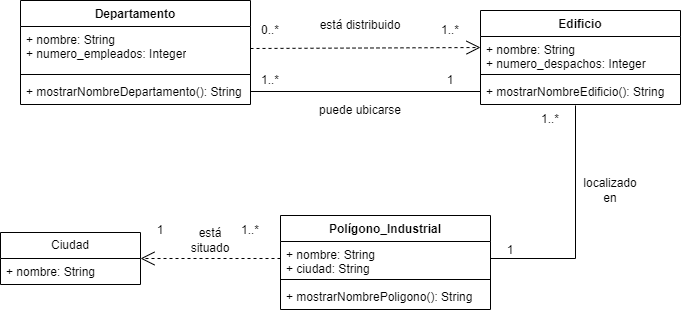

The diagram above was exported from draw.io. Its source (the exported page's mxGraphModel, read from the mxfile embedded in the PNG):
<mxGraphModel dx="1120" dy="460" grid="1" gridSize="10" guides="1" tooltips="1" connect="1" arrows="1" fold="1" page="1" pageScale="1" pageWidth="827" pageHeight="1169" math="0" shadow="0">
  <root>
    <mxCell id="0" />
    <mxCell id="1" parent="0" />
    <mxCell id="vuPTSUDEKd6NlIsynx8z-1" value="&lt;font style=&quot;vertical-align: inherit;&quot;&gt;&lt;font style=&quot;vertical-align: inherit;&quot;&gt;Departamento&lt;/font&gt;&lt;/font&gt;" style="swimlane;fontStyle=1;align=center;verticalAlign=top;childLayout=stackLayout;horizontal=1;startSize=26;horizontalStack=0;resizeParent=1;resizeParentMax=0;resizeLast=0;collapsible=1;marginBottom=0;whiteSpace=wrap;html=1;" parent="1" vertex="1">
      <mxGeometry x="60" y="155" width="230" height="104" as="geometry" />
    </mxCell>
    <mxCell id="vuPTSUDEKd6NlIsynx8z-2" value="&lt;font style=&quot;vertical-align: inherit;&quot;&gt;&lt;font style=&quot;vertical-align: inherit;&quot;&gt;&lt;font style=&quot;vertical-align: inherit;&quot;&gt;&lt;font style=&quot;vertical-align: inherit;&quot;&gt;&lt;font style=&quot;vertical-align: inherit;&quot;&gt;&lt;font style=&quot;vertical-align: inherit;&quot;&gt;&lt;font style=&quot;vertical-align: inherit;&quot;&gt;&lt;font style=&quot;vertical-align: inherit;&quot;&gt;&lt;font style=&quot;vertical-align: inherit;&quot;&gt;&lt;font style=&quot;vertical-align: inherit;&quot;&gt;+ nombre: String&lt;/font&gt;&lt;/font&gt;&lt;/font&gt;&lt;/font&gt;&lt;/font&gt;&lt;/font&gt;&lt;/font&gt;&lt;/font&gt;&lt;/font&gt;&lt;/font&gt;&lt;div&gt;&lt;font style=&quot;vertical-align: inherit;&quot;&gt;&lt;font style=&quot;vertical-align: inherit;&quot;&gt;&lt;font style=&quot;vertical-align: inherit;&quot;&gt;&lt;font style=&quot;vertical-align: inherit;&quot;&gt;&lt;font style=&quot;vertical-align: inherit;&quot;&gt;&lt;font style=&quot;vertical-align: inherit;&quot;&gt;+ numero_empleados: Integer&lt;/font&gt;&lt;/font&gt;&lt;/font&gt;&lt;/font&gt;&lt;/font&gt;&lt;/font&gt;&lt;/div&gt;" style="text;strokeColor=none;fillColor=none;align=left;verticalAlign=top;spacingLeft=4;spacingRight=4;overflow=hidden;rotatable=0;points=[[0,0.5],[1,0.5]];portConstraint=eastwest;whiteSpace=wrap;html=1;" parent="vuPTSUDEKd6NlIsynx8z-1" vertex="1">
      <mxGeometry y="26" width="230" height="44" as="geometry" />
    </mxCell>
    <mxCell id="vuPTSUDEKd6NlIsynx8z-3" value="" style="line;strokeWidth=1;fillColor=none;align=left;verticalAlign=middle;spacingTop=-1;spacingLeft=3;spacingRight=3;rotatable=0;labelPosition=right;points=[];portConstraint=eastwest;strokeColor=inherit;" parent="vuPTSUDEKd6NlIsynx8z-1" vertex="1">
      <mxGeometry y="70" width="230" height="8" as="geometry" />
    </mxCell>
    <mxCell id="vuPTSUDEKd6NlIsynx8z-4" value="&lt;font style=&quot;vertical-align: inherit;&quot;&gt;&lt;font style=&quot;vertical-align: inherit;&quot;&gt;&lt;font style=&quot;vertical-align: inherit;&quot;&gt;&lt;font style=&quot;vertical-align: inherit;&quot;&gt;&lt;font style=&quot;vertical-align: inherit;&quot;&gt;&lt;font style=&quot;vertical-align: inherit;&quot;&gt;+ mostrarNombreDepartamento(): String&lt;/font&gt;&lt;/font&gt;&lt;/font&gt;&lt;/font&gt;&lt;/font&gt;&lt;/font&gt;" style="text;strokeColor=none;fillColor=none;align=left;verticalAlign=top;spacingLeft=4;spacingRight=4;overflow=hidden;rotatable=0;points=[[0,0.5],[1,0.5]];portConstraint=eastwest;whiteSpace=wrap;html=1;" parent="vuPTSUDEKd6NlIsynx8z-1" vertex="1">
      <mxGeometry y="78" width="230" height="26" as="geometry" />
    </mxCell>
    <mxCell id="vuPTSUDEKd6NlIsynx8z-5" value="&lt;font style=&quot;vertical-align: inherit;&quot;&gt;&lt;font style=&quot;vertical-align: inherit;&quot;&gt;Edificio&lt;/font&gt;&lt;/font&gt;" style="swimlane;fontStyle=1;align=center;verticalAlign=top;childLayout=stackLayout;horizontal=1;startSize=26;horizontalStack=0;resizeParent=1;resizeParentMax=0;resizeLast=0;collapsible=1;marginBottom=0;whiteSpace=wrap;html=1;" parent="1" vertex="1">
      <mxGeometry x="520" y="165" width="200" height="94" as="geometry" />
    </mxCell>
    <mxCell id="vuPTSUDEKd6NlIsynx8z-6" value="&lt;font style=&quot;vertical-align: inherit;&quot;&gt;&lt;font style=&quot;vertical-align: inherit;&quot;&gt;&lt;font style=&quot;vertical-align: inherit;&quot;&gt;&lt;font style=&quot;vertical-align: inherit;&quot;&gt;&lt;font style=&quot;vertical-align: inherit;&quot;&gt;&lt;font style=&quot;vertical-align: inherit;&quot;&gt;&lt;font style=&quot;vertical-align: inherit;&quot;&gt;&lt;font style=&quot;vertical-align: inherit;&quot;&gt;+ nombre: String&lt;/font&gt;&lt;/font&gt;&lt;/font&gt;&lt;/font&gt;&lt;/font&gt;&lt;/font&gt;&lt;/font&gt;&lt;/font&gt;&lt;div&gt;&lt;font style=&quot;vertical-align: inherit;&quot;&gt;&lt;font style=&quot;vertical-align: inherit;&quot;&gt;&lt;font style=&quot;vertical-align: inherit;&quot;&gt;&lt;font style=&quot;vertical-align: inherit;&quot;&gt;&lt;font style=&quot;vertical-align: inherit;&quot;&gt;&lt;font style=&quot;vertical-align: inherit;&quot;&gt;&lt;font style=&quot;vertical-align: inherit;&quot;&gt;&lt;font style=&quot;vertical-align: inherit;&quot;&gt;&lt;font style=&quot;vertical-align: inherit;&quot;&gt;&lt;font style=&quot;vertical-align: inherit;&quot;&gt;+ numero_despachos: Integer&lt;/font&gt;&lt;/font&gt;&lt;/font&gt;&lt;/font&gt;&lt;/font&gt;&lt;/font&gt;&lt;/font&gt;&lt;/font&gt;&lt;/font&gt;&lt;/font&gt;&lt;/div&gt;" style="text;strokeColor=none;fillColor=none;align=left;verticalAlign=top;spacingLeft=4;spacingRight=4;overflow=hidden;rotatable=0;points=[[0,0.5],[1,0.5]];portConstraint=eastwest;whiteSpace=wrap;html=1;" parent="vuPTSUDEKd6NlIsynx8z-5" vertex="1">
      <mxGeometry y="26" width="200" height="34" as="geometry" />
    </mxCell>
    <mxCell id="vuPTSUDEKd6NlIsynx8z-7" value="" style="line;strokeWidth=1;fillColor=none;align=left;verticalAlign=middle;spacingTop=-1;spacingLeft=3;spacingRight=3;rotatable=0;labelPosition=right;points=[];portConstraint=eastwest;strokeColor=inherit;" parent="vuPTSUDEKd6NlIsynx8z-5" vertex="1">
      <mxGeometry y="60" width="200" height="8" as="geometry" />
    </mxCell>
    <mxCell id="vuPTSUDEKd6NlIsynx8z-8" value="&lt;font style=&quot;vertical-align: inherit;&quot;&gt;&lt;font style=&quot;vertical-align: inherit;&quot;&gt;+ mostrarNombreEdificio(): String&lt;/font&gt;&lt;/font&gt;" style="text;strokeColor=none;fillColor=none;align=left;verticalAlign=top;spacingLeft=4;spacingRight=4;overflow=hidden;rotatable=0;points=[[0,0.5],[1,0.5]];portConstraint=eastwest;whiteSpace=wrap;html=1;" parent="vuPTSUDEKd6NlIsynx8z-5" vertex="1">
      <mxGeometry y="68" width="200" height="26" as="geometry" />
    </mxCell>
    <mxCell id="vuPTSUDEKd6NlIsynx8z-9" value="&lt;font style=&quot;vertical-align: inherit;&quot;&gt;&lt;font style=&quot;vertical-align: inherit;&quot;&gt;Polígono_Industrial&lt;/font&gt;&lt;/font&gt;" style="swimlane;fontStyle=1;align=center;verticalAlign=top;childLayout=stackLayout;horizontal=1;startSize=26;horizontalStack=0;resizeParent=1;resizeParentMax=0;resizeLast=0;collapsible=1;marginBottom=0;whiteSpace=wrap;html=1;" parent="1" vertex="1">
      <mxGeometry x="320" y="370" width="210" height="94" as="geometry" />
    </mxCell>
    <mxCell id="vuPTSUDEKd6NlIsynx8z-10" value="&lt;font style=&quot;vertical-align: inherit;&quot;&gt;&lt;font style=&quot;vertical-align: inherit;&quot;&gt;+ nombre: String&lt;/font&gt;&lt;/font&gt;&lt;div&gt;&lt;font style=&quot;vertical-align: inherit;&quot;&gt;&lt;font style=&quot;vertical-align: inherit;&quot;&gt;&lt;font style=&quot;vertical-align: inherit;&quot;&gt;&lt;font style=&quot;vertical-align: inherit;&quot;&gt;+ ciudad: String&lt;/font&gt;&lt;/font&gt;&lt;/font&gt;&lt;/font&gt;&lt;/div&gt;" style="text;strokeColor=none;fillColor=none;align=left;verticalAlign=top;spacingLeft=4;spacingRight=4;overflow=hidden;rotatable=0;points=[[0,0.5],[1,0.5]];portConstraint=eastwest;whiteSpace=wrap;html=1;" parent="vuPTSUDEKd6NlIsynx8z-9" vertex="1">
      <mxGeometry y="26" width="210" height="34" as="geometry" />
    </mxCell>
    <mxCell id="vuPTSUDEKd6NlIsynx8z-11" value="" style="line;strokeWidth=1;fillColor=none;align=left;verticalAlign=middle;spacingTop=-1;spacingLeft=3;spacingRight=3;rotatable=0;labelPosition=right;points=[];portConstraint=eastwest;strokeColor=inherit;" parent="vuPTSUDEKd6NlIsynx8z-9" vertex="1">
      <mxGeometry y="60" width="210" height="8" as="geometry" />
    </mxCell>
    <mxCell id="vuPTSUDEKd6NlIsynx8z-12" value="&lt;font style=&quot;vertical-align: inherit;&quot;&gt;&lt;font style=&quot;vertical-align: inherit;&quot;&gt;&lt;font style=&quot;vertical-align: inherit;&quot;&gt;&lt;font style=&quot;vertical-align: inherit;&quot;&gt;+ mostrarNombrePoligono(): String&lt;/font&gt;&lt;/font&gt;&lt;/font&gt;&lt;/font&gt;" style="text;strokeColor=none;fillColor=none;align=left;verticalAlign=top;spacingLeft=4;spacingRight=4;overflow=hidden;rotatable=0;points=[[0,0.5],[1,0.5]];portConstraint=eastwest;whiteSpace=wrap;html=1;" parent="vuPTSUDEKd6NlIsynx8z-9" vertex="1">
      <mxGeometry y="68" width="210" height="26" as="geometry" />
    </mxCell>
    <mxCell id="eFzqDghT2Xuzh75uQVvb-1" value="" style="endArrow=open;endSize=12;dashed=1;html=1;rounded=0;exitX=1;exitY=0.5;exitDx=0;exitDy=0;entryX=0;entryY=0.324;entryDx=0;entryDy=0;entryPerimeter=0;" edge="1" parent="1" source="vuPTSUDEKd6NlIsynx8z-2" target="vuPTSUDEKd6NlIsynx8z-6">
      <mxGeometry width="160" relative="1" as="geometry">
        <mxPoint x="380" y="240" as="sourcePoint" />
        <mxPoint x="540" y="240" as="targetPoint" />
      </mxGeometry>
    </mxCell>
    <mxCell id="eFzqDghT2Xuzh75uQVvb-2" value="está distribuido" style="text;html=1;align=center;verticalAlign=middle;whiteSpace=wrap;rounded=0;" vertex="1" parent="1">
      <mxGeometry x="350" y="165" width="100" height="30" as="geometry" />
    </mxCell>
    <mxCell id="eFzqDghT2Xuzh75uQVvb-3" value="0..*" style="text;html=1;align=center;verticalAlign=middle;whiteSpace=wrap;rounded=0;" vertex="1" parent="1">
      <mxGeometry x="280" y="170" width="60" height="30" as="geometry" />
    </mxCell>
    <mxCell id="eFzqDghT2Xuzh75uQVvb-4" value="1..*" style="text;html=1;align=center;verticalAlign=middle;whiteSpace=wrap;rounded=0;" vertex="1" parent="1">
      <mxGeometry x="460" y="170" width="60" height="30" as="geometry" />
    </mxCell>
    <mxCell id="eFzqDghT2Xuzh75uQVvb-5" value="" style="endArrow=none;html=1;edgeStyle=orthogonalEdgeStyle;rounded=0;exitX=1;exitY=0.5;exitDx=0;exitDy=0;entryX=0;entryY=0.5;entryDx=0;entryDy=0;" edge="1" parent="1" source="vuPTSUDEKd6NlIsynx8z-4" target="vuPTSUDEKd6NlIsynx8z-8">
      <mxGeometry relative="1" as="geometry">
        <mxPoint x="288" y="290" as="sourcePoint" />
        <mxPoint x="490" y="290" as="targetPoint" />
        <Array as="points" />
      </mxGeometry>
    </mxCell>
    <mxCell id="eFzqDghT2Xuzh75uQVvb-8" value="puede ubicarse" style="text;html=1;align=center;verticalAlign=middle;whiteSpace=wrap;rounded=0;" vertex="1" parent="1">
      <mxGeometry x="350" y="250" width="100" height="30" as="geometry" />
    </mxCell>
    <mxCell id="eFzqDghT2Xuzh75uQVvb-9" value="1..*" style="text;html=1;align=center;verticalAlign=middle;whiteSpace=wrap;rounded=0;" vertex="1" parent="1">
      <mxGeometry x="280" y="220" width="60" height="30" as="geometry" />
    </mxCell>
    <mxCell id="eFzqDghT2Xuzh75uQVvb-10" value="1" style="text;html=1;align=center;verticalAlign=middle;whiteSpace=wrap;rounded=0;" vertex="1" parent="1">
      <mxGeometry x="460" y="220" width="60" height="30" as="geometry" />
    </mxCell>
    <mxCell id="eFzqDghT2Xuzh75uQVvb-11" value="" style="endArrow=none;html=1;edgeStyle=orthogonalEdgeStyle;rounded=0;exitX=1;exitY=0.5;exitDx=0;exitDy=0;entryX=0.475;entryY=1.038;entryDx=0;entryDy=0;entryPerimeter=0;" edge="1" parent="1" source="vuPTSUDEKd6NlIsynx8z-10" target="vuPTSUDEKd6NlIsynx8z-8">
      <mxGeometry relative="1" as="geometry">
        <mxPoint x="380" y="340" as="sourcePoint" />
        <mxPoint x="540" y="340" as="targetPoint" />
      </mxGeometry>
    </mxCell>
    <mxCell id="eFzqDghT2Xuzh75uQVvb-14" value="localizado en" style="text;html=1;align=center;verticalAlign=middle;whiteSpace=wrap;rounded=0;" vertex="1" parent="1">
      <mxGeometry x="620" y="330" width="60" height="30" as="geometry" />
    </mxCell>
    <mxCell id="eFzqDghT2Xuzh75uQVvb-15" value="1..*" style="text;html=1;align=center;verticalAlign=middle;whiteSpace=wrap;rounded=0;" vertex="1" parent="1">
      <mxGeometry x="560" y="259" width="60" height="30" as="geometry" />
    </mxCell>
    <mxCell id="eFzqDghT2Xuzh75uQVvb-16" value="1" style="text;html=1;align=center;verticalAlign=middle;whiteSpace=wrap;rounded=0;" vertex="1" parent="1">
      <mxGeometry x="520" y="390" width="60" height="30" as="geometry" />
    </mxCell>
    <mxCell id="eFzqDghT2Xuzh75uQVvb-21" value="Ciudad" style="swimlane;fontStyle=0;childLayout=stackLayout;horizontal=1;startSize=26;fillColor=none;horizontalStack=0;resizeParent=1;resizeParentMax=0;resizeLast=0;collapsible=1;marginBottom=0;whiteSpace=wrap;html=1;" vertex="1" parent="1">
      <mxGeometry x="40" y="387" width="140" height="52" as="geometry" />
    </mxCell>
    <mxCell id="eFzqDghT2Xuzh75uQVvb-22" value="+ nombre: String" style="text;strokeColor=none;fillColor=none;align=left;verticalAlign=top;spacingLeft=4;spacingRight=4;overflow=hidden;rotatable=0;points=[[0,0.5],[1,0.5]];portConstraint=eastwest;whiteSpace=wrap;html=1;" vertex="1" parent="eFzqDghT2Xuzh75uQVvb-21">
      <mxGeometry y="26" width="140" height="26" as="geometry" />
    </mxCell>
    <mxCell id="eFzqDghT2Xuzh75uQVvb-25" value="" style="endArrow=open;endSize=12;dashed=1;html=1;rounded=0;exitX=0;exitY=0.5;exitDx=0;exitDy=0;entryX=1;entryY=0.5;entryDx=0;entryDy=0;" edge="1" parent="1" source="vuPTSUDEKd6NlIsynx8z-10" target="eFzqDghT2Xuzh75uQVvb-21">
      <mxGeometry width="160" relative="1" as="geometry">
        <mxPoint x="220" y="330" as="sourcePoint" />
        <mxPoint x="380" y="330" as="targetPoint" />
      </mxGeometry>
    </mxCell>
    <mxCell id="eFzqDghT2Xuzh75uQVvb-27" value="está situado" style="text;html=1;align=center;verticalAlign=middle;whiteSpace=wrap;rounded=0;" vertex="1" parent="1">
      <mxGeometry x="220" y="380" width="60" height="30" as="geometry" />
    </mxCell>
    <mxCell id="eFzqDghT2Xuzh75uQVvb-28" value="1" style="text;html=1;align=center;verticalAlign=middle;whiteSpace=wrap;rounded=0;" vertex="1" parent="1">
      <mxGeometry x="170" y="370" width="60" height="30" as="geometry" />
    </mxCell>
    <mxCell id="eFzqDghT2Xuzh75uQVvb-29" value="1..*" style="text;html=1;align=center;verticalAlign=middle;whiteSpace=wrap;rounded=0;" vertex="1" parent="1">
      <mxGeometry x="260" y="370" width="60" height="30" as="geometry" />
    </mxCell>
  </root>
</mxGraphModel>